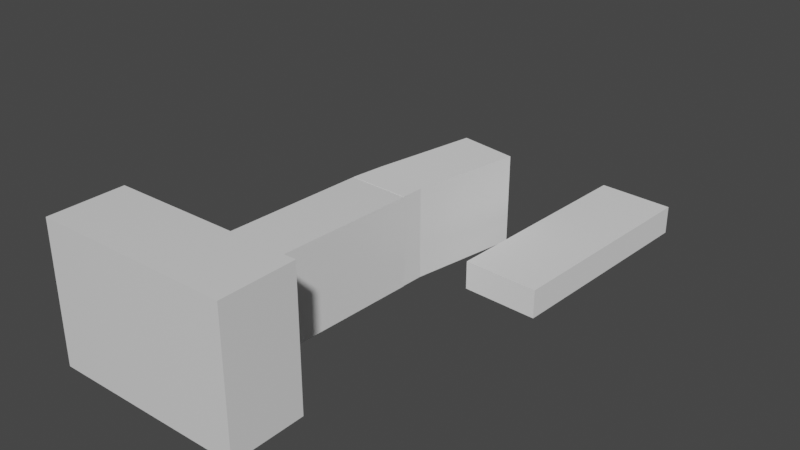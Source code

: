# Source: hauptgebaeude_v0.1.blend  (saved by Blender 2.93.20; exported with 4.5.12 LTS)
import bpy
from mathutils import Matrix  # noqa: F401  (used for matrix-valued properties, if any)

bpy.ops.wm.read_factory_settings(use_empty=True)
scene = bpy.context.scene
scene.name = 'Scene'

# ---- collections
col_collection = bpy.data.collections.new('Collection'); scene.collection.children.link(col_collection)

# ---- materials (node trees are filled in below, after node groups)
mat_material = bpy.data.materials.new('Material')
mat_material.alpha_threshold = 0.0
mat_material.use_transparent_shadow = False
mat_material.line_color = (0.0, 0.0, 0.0, 1.0)

# ---- material node trees
mat_material.use_nodes = True; mat_material.node_tree.nodes.clear()
_N = mat_material.node_tree.nodes; _L = mat_material.node_tree.links
n0 = _N.new('ShaderNodeOutputMaterial'); n0.name = 'Material Output'; n0.location = (300, 300)
n1 = _N.new('ShaderNodeBsdfPrincipled'); n1.name = 'Principled BSDF'; n1.location = (10, 300)
n1.distribution = 'GGX'
n1.subsurface_method = 'BURLEY'
n1.inputs[2].default_value = 0.4
n1.inputs[3].default_value = 1.45
n1.inputs[27].default_value = (0.0, 0.0, 0.0, 1.0)
n1.inputs[28].default_value = 1.0
_L.new(n1.outputs[0], n0.inputs[0])
n0.is_active_output = True

# ---- world
world_world = bpy.data.worlds.new('World'); scene.world = world_world
world_world.use_nodes = True; world_world.node_tree.nodes.clear()
_N = world_world.node_tree.nodes; _L = world_world.node_tree.links
n0 = _N.new('ShaderNodeOutputWorld'); n0.name = 'World Output'; n0.location = (300, 300)
n1 = _N.new('ShaderNodeBackground'); n1.name = 'Background'; n1.location = (10, 300)
n1.inputs[0].default_value = (0.05088, 0.05088, 0.05088, 1.0)
_L.new(n1.outputs[0], n0.inputs[0])
n0.is_active_output = True
world_world.color = (0.05088, 0.05088, 0.05088)
world_world.use_sun_shadow = False
world_world.sun_shadow_jitter_overblur = 0.0

# ---- meshes
me_cube = bpy.data.meshes.new('Cube')
me_cube.from_pydata([(1.0, 1.0, 1.0), (1.0, 1.0, -1.0), (1.0, -1.0, 1.0), (1.0, -1.0, -1.0), (-1.0, 1.0, 1.0), (-1.0, 1.0, -1.0), (-1.0, -1.0, 1.0), (-1.0, -1.0, -1.0)], [], [(0, 4, 6, 2), (3, 2, 6, 7), (7, 6, 4, 5), (5, 1, 3, 7), (1, 0, 2, 3), (5, 4, 0, 1)])
_uv = me_cube.uv_layers.new(name='UVMap')
_uv.uv.foreach_set('vector', [0.625, 0.5, 0.875, 0.5, 0.875, 0.75, 0.625, 0.75, 0.375, 0.75, 0.625, 0.75, 0.625, 1.0, 0.375, 1.0, 0.375, 0.0, 0.625, 0.0, 0.625, 0.25, 0.375, 0.25, 0.125, 0.5, 0.375, 0.5, 0.375, 0.75, 0.125, 0.75, 0.375, 0.5, 0.625, 0.5, 0.625, 0.75, 0.375, 0.75, 0.375, 0.25, 0.625, 0.25, 0.625, 0.5, 0.375, 0.5])
me_cube.materials.append(mat_material)
me_cube.use_remesh_preserve_volume = False
me_cube.use_remesh_preserve_attributes = False
me_cube.use_mirror_vertex_groups = False
me_cube.update()
me_cube_002 = bpy.data.meshes.new('Cube.002')
me_cube_002.from_pydata([(1.0, 0.3033, 1.0), (1.0, 0.3033, -1.0), (1.0, -1.0, 1.0), (1.0, -1.0, -1.0), (-1.0, 0.3033, 1.0), (-1.0, 0.3033, -1.0), (-1.0, -1.0, 1.0), (-1.0, -1.0, -1.0), (-1.0, 0.3033, -1.0), (-1.0, 0.3033, 1.0), (1.0, 0.3033, 1.0), (1.0, 0.3033, -1.0), (-1.0, -1.0, 0.0), (1.0, -1.0, 0.0), (0.0, -1.0, 1.0), (0.0, -1.0, -1.0), (-1.0, -1.0, 0.5), (1.0, -1.0, -0.5), (-0.5, -1.0, 1.0), (0.5, -1.0, -1.0), (-1.0, -1.0, -0.5), (1.0, -1.0, 0.5), (0.5, -1.0, 1.0), (-0.5, -1.0, -1.0), (-0.5, -1.0, 0.0), (-0.5, -1.0, -0.5), (-0.5, -1.0, 0.5), (1.126, -1.123, -0.5), (1.126, -1.123, -1.0), (0.6262, -1.123, -1.0), (1.126, -1.123, 0.5), (1.126, -1.123, -4.758e-07), (0.6262, -1.123, 1.0), (0.1262, -1.123, 1.0), (-0.3738, -1.123, -1.0), (0.1262, -1.123, -1.0), (0.6262, -1.123, -4.758e-07), (0.1262, -1.123, -4.758e-07), (0.1262, -1.123, -0.5), (0.1262, -1.123, 0.5), (-0.3738, -1.123, 1.0), (1.126, -1.123, 1.0), (-0.3738, -1.123, -4.758e-07), (0.6262, -1.123, 0.5), (0.6262, -1.123, -0.5), (-0.3738, -1.123, -0.5), (-0.3738, -1.123, 0.5)], [], [(0, 4, 9, 10), (26, 18, 6, 16), (7, 20, 12, 16, 6, 9, 8), (5, 1, 11, 8), (1, 0, 10, 11), (5, 4, 0, 1), (8, 9, 4, 5), (10, 9, 6, 18, 14, 22, 2), (8, 11, 3, 19, 15, 23, 7), (11, 10, 2, 21, 13, 17, 3), (25, 24, 12, 20), (26, 24, 42, 46), (15, 19, 29, 35), (23, 15, 35, 34), (19, 3, 28, 29), (14, 18, 40, 33), (22, 14, 33, 32), (17, 13, 31, 27), (24, 25, 45, 42), (23, 25, 20, 7), (13, 21, 30, 31), (25, 23, 34, 45), (24, 26, 16, 12), (2, 22, 32, 41), (3, 17, 27, 28), (44, 36, 37, 38), (43, 32, 33, 39), (36, 43, 39, 37), (31, 30, 43, 36), (30, 41, 32, 43), (29, 44, 38, 35), (28, 27, 44, 29), (27, 31, 36, 44), (35, 38, 45, 34), (38, 37, 42, 45), (37, 39, 46, 42), (39, 33, 40, 46), (18, 26, 46, 40), (21, 2, 41, 30)])
_uv = me_cube_002.uv_layers.new(name='UVMap')
_uv.uv.foreach_set('vector', [0.625, 0.5593, 0.875, 0.625, 0.875, 0.625, 0.625, 0.625, 0.5625, 0.9375, 0.625, 0.9375, 0.625, 1.0, 0.5625, 1.0, 0.375, 0.0, 0.4375, 0.0, 0.5, 0.0, 0.5625, 0.0, 0.625, 0.0, 0.625, 0.125, 0.375, 0.125, 0.125, 0.625, 0.375, 0.5593, 0.375, 0.625, 0.125, 0.625, 0.375, 0.5593, 0.625, 0.5593, 0.625, 0.625, 0.375, 0.625, 0.375, 0.1624, 0.625, 0.1624, 0.625, 0.5593, 0.375, 0.5593, 0.375, 0.125, 0.625, 0.125, 0.625, 0.1624, 0.375, 0.1624, 0.625, 0.625, 0.875, 0.625, 0.875, 0.75, 0.8125, 0.75, 0.75, 0.75, 0.6875, 0.75, 0.625, 0.75, 0.125, 0.625, 0.375, 0.625, 0.375, 0.75, 0.3125, 0.75, 0.25, 0.75, 0.1875, 0.75, 0.125, 0.75, 0.375, 0.625, 0.625, 0.625, 0.625, 0.75, 0.5625, 0.75, 0.5, 0.75, 0.4375, 0.75, 0.375, 0.75, 0.4375, 0.9375, 0.5, 0.9375, 0.5, 1.0, 0.4375, 1.0, 0.5625, 0.9375, 0.5, 0.9375, 0.5, 0.9375, 0.5625, 0.9375, 0.25, 0.75, 0.3125, 0.75, 0.3125, 0.75, 0.25, 0.75, 0.1875, 0.75, 0.25, 0.75, 0.25, 0.75, 0.1875, 0.75, 0.3125, 0.75, 0.375, 0.75, 0.375, 0.75, 0.3125, 0.75, 0.75, 0.75, 0.8125, 0.75, 0.8125, 0.75, 0.75, 0.75, 0.6875, 0.75, 0.75, 0.75, 0.75, 0.75, 0.6875, 0.75, 0.4375, 0.75, 0.5, 0.75, 0.5, 0.75, 0.4375, 0.75, 0.5, 0.9375, 0.4375, 0.9375, 0.4375, 0.9375, 0.5, 0.9375, 0.375, 0.9375, 0.4375, 0.9375, 0.4375, 1.0, 0.375, 1.0, 0.5, 0.75, 0.5625, 0.75, 0.5625, 0.75, 0.5, 0.75, 0.4375, 0.9375, 0.375, 0.9375, 0.375, 0.9375, 0.4375, 0.9375, 0.5, 0.9375, 0.5625, 0.9375, 0.5625, 1.0, 0.5, 1.0, 0.625, 0.75, 0.6875, 0.75, 0.6875, 0.75, 0.625, 0.75, 0.375, 0.75, 0.4375, 0.75, 0.4375, 0.75, 0.375, 0.75, 0.4375, 0.8125, 0.5, 0.8125, 0.5, 0.875, 0.4375, 0.875, 0.5625, 0.8125, 0.625, 0.8125, 0.625, 0.875, 0.5625, 0.875, 0.5, 0.8125, 0.5625, 0.8125, 0.5625, 0.875, 0.5, 0.875, 0.5, 0.75, 0.5625, 0.75, 0.5625, 0.8125, 0.5, 0.8125, 0.5625, 0.75, 0.625, 0.75, 0.625, 0.8125, 0.5625, 0.8125, 0.375, 0.8125, 0.4375, 0.8125, 0.4375, 0.875, 0.375, 0.875, 0.375, 0.75, 0.4375, 0.75, 0.4375, 0.8125, 0.375, 0.8125, 0.4375, 0.75, 0.5, 0.75, 0.5, 0.8125, 0.4375, 0.8125, 0.375, 0.875, 0.4375, 0.875, 0.4375, 0.9375, 0.375, 0.9375, 0.4375, 0.875, 0.5, 0.875, 0.5, 0.9375, 0.4375, 0.9375, 0.5, 0.875, 0.5625, 0.875, 0.5625, 0.9375, 0.5, 0.9375, 0.5625, 0.875, 0.625, 0.875, 0.625, 0.9375, 0.5625, 0.9375, 0.625, 0.9375, 0.5625, 0.9375, 0.5625, 0.9375, 0.625, 0.9375, 0.5625, 0.75, 0.625, 0.75, 0.625, 0.75, 0.5625, 0.75])
me_cube_002.materials.append(mat_material)
me_cube_002.use_remesh_preserve_volume = False
me_cube_002.use_remesh_preserve_attributes = False
me_cube_002.use_mirror_vertex_groups = False
me_cube_002.update()
me_cube_001 = bpy.data.meshes.new('Cube.001')
me_cube_001.from_pydata([(-1.087, -1.008, -1.0), (-1.087, -1.008, 1.0), (-1.188, 0.9103, -1.0), (-1.188, 0.9103, 1.0), (0.8464, -1.031, -1.0), (0.8464, -1.031, 1.0), (0.7467, 0.9538, -1.0), (0.7467, 0.9538, 1.0), (-0.9877, -1.603, -0.9941), (-0.9877, -1.603, 1.006), (0.9779, -1.428, 1.006), (0.9779, -1.428, -0.9941)], [], [(0, 1, 3, 2), (2, 3, 7, 6), (6, 7, 5, 4), (1, 0, 8, 9), (2, 6, 4, 0), (7, 3, 1, 5), (11, 10, 9, 8), (0, 4, 11, 8), (5, 1, 9, 10), (4, 5, 10, 11)])
_uv = me_cube_001.uv_layers.new(name='UVMap')
_uv.uv.foreach_set('vector', [0.375, 0.0, 0.625, 0.0, 0.625, 0.25, 0.375, 0.25, 0.375, 0.25, 0.625, 0.25, 0.625, 0.5, 0.375, 0.5, 0.375, 0.5, 0.625, 0.5, 0.6254, 0.7496, 0.3746, 0.7496, 0.625, 0.0, 0.375, 0.0, 0.375, 0.0, 0.625, 0.0, 0.125, 0.5, 0.375, 0.5, 0.3746, 0.7496, 0.125, 0.75, 0.625, 0.5, 0.875, 0.5, 0.875, 0.75, 0.6254, 0.7496, 0.3748, 0.7503, 0.6252, 0.7503, 0.625, 1.0, 0.375, 1.0, 0.125, 0.75, 0.3746, 0.7496, 0.3748, 0.7503, 0.125, 0.75, 0.6254, 0.7496, 0.875, 0.75, 0.875, 0.75, 0.6252, 0.7503, 0.3746, 0.7496, 0.6254, 0.7496, 0.6252, 0.7503, 0.3748, 0.7503])
me_cube_001.use_remesh_fix_poles = True
me_cube_001.use_remesh_preserve_attributes = False
me_cube_001.update()
me_cube_003 = bpy.data.meshes.new('Cube.003')
me_cube_003.from_pydata([(-1.0, -1.0, -1.0), (-1.0, -1.0, 1.0), (-1.0, 1.0, -1.0), (-1.0, 1.0, 1.0), (1.0, -1.0, -1.0), (1.0, -1.0, 1.0), (1.0, 1.0, -1.0), (1.0, 1.0, 1.0)], [], [(0, 1, 3, 2), (2, 3, 7, 6), (6, 7, 5, 4), (4, 5, 1, 0), (2, 6, 4, 0), (7, 3, 1, 5)])
_uv = me_cube_003.uv_layers.new(name='UVMap')
_uv.uv.foreach_set('vector', [0.375, 0.0, 0.625, 0.0, 0.625, 0.25, 0.375, 0.25, 0.375, 0.25, 0.625, 0.25, 0.625, 0.5, 0.375, 0.5, 0.375, 0.5, 0.625, 0.5, 0.625, 0.75, 0.375, 0.75, 0.375, 0.75, 0.625, 0.75, 0.625, 1.0, 0.375, 1.0, 0.125, 0.5, 0.375, 0.5, 0.375, 0.75, 0.125, 0.75, 0.625, 0.5, 0.875, 0.5, 0.875, 0.75, 0.625, 0.75])
me_cube_003.use_remesh_fix_poles = True
me_cube_003.use_remesh_preserve_attributes = False
me_cube_003.update()
me_cube_004 = bpy.data.meshes.new('Cube.004')
me_cube_004.from_pydata([(-1.0, -1.0, -1.0), (-1.0, -1.0, 1.0), (-1.0, 1.0, -1.0), (-1.0, 1.0, 1.0), (1.0, -1.0, -1.0), (1.0, -1.0, 1.0), (1.0, 1.0, -1.0), (1.0, 1.0, 1.0)], [], [(0, 1, 3, 2), (2, 3, 7, 6), (6, 7, 5, 4), (4, 5, 1, 0), (2, 6, 4, 0), (7, 3, 1, 5)])
_uv = me_cube_004.uv_layers.new(name='UVMap')
_uv.uv.foreach_set('vector', [0.375, 0.0, 0.625, 0.0, 0.625, 0.25, 0.375, 0.25, 0.375, 0.25, 0.625, 0.25, 0.625, 0.5, 0.375, 0.5, 0.375, 0.5, 0.625, 0.5, 0.625, 0.75, 0.375, 0.75, 0.375, 0.75, 0.625, 0.75, 0.625, 1.0, 0.375, 1.0, 0.125, 0.5, 0.375, 0.5, 0.375, 0.75, 0.125, 0.75, 0.625, 0.5, 0.875, 0.5, 0.875, 0.75, 0.625, 0.75])
me_cube_004.use_remesh_fix_poles = True
me_cube_004.use_remesh_preserve_attributes = False
me_cube_004.update()
me_cube_005 = bpy.data.meshes.new('Cube.005')
me_cube_005.from_pydata([(-1.0, -1.0, -1.0), (-1.0, -1.0, 1.0), (-1.0, 1.0, -1.0), (-1.0, 1.0, 1.0), (1.0, -1.0, -1.0), (1.0, -1.0, 1.0), (1.0, 1.0, -1.0), (1.0, 1.0, 1.0)], [], [(0, 1, 3, 2), (2, 3, 7, 6), (6, 7, 5, 4), (4, 5, 1, 0), (2, 6, 4, 0), (7, 3, 1, 5)])
_uv = me_cube_005.uv_layers.new(name='UVMap')
_uv.uv.foreach_set('vector', [0.375, 0.0, 0.625, 0.0, 0.625, 0.25, 0.375, 0.25, 0.375, 0.25, 0.625, 0.25, 0.625, 0.5, 0.375, 0.5, 0.375, 0.5, 0.625, 0.5, 0.625, 0.75, 0.375, 0.75, 0.375, 0.75, 0.625, 0.75, 0.625, 1.0, 0.375, 1.0, 0.125, 0.5, 0.375, 0.5, 0.375, 0.75, 0.125, 0.75, 0.625, 0.5, 0.875, 0.5, 0.875, 0.75, 0.625, 0.75])
me_cube_005.use_remesh_fix_poles = True
me_cube_005.use_remesh_preserve_attributes = False
me_cube_005.update()
me_cube_006 = bpy.data.meshes.new('Cube.006')
me_cube_006.from_pydata([(-1.0, -1.0, -1.0), (-1.0, -1.0, 1.0), (-1.0, 1.0, -1.0), (-1.0, 1.0, 1.0), (1.0, -1.0, -1.0), (1.0, -1.0, 1.0), (1.0, 1.0, -1.0), (1.0, 1.0, 1.0)], [], [(0, 1, 3, 2), (2, 3, 7, 6), (6, 7, 5, 4), (4, 5, 1, 0), (2, 6, 4, 0), (7, 3, 1, 5)])
_uv = me_cube_006.uv_layers.new(name='UVMap')
_uv.uv.foreach_set('vector', [0.375, 0.0, 0.625, 0.0, 0.625, 0.25, 0.375, 0.25, 0.375, 0.25, 0.625, 0.25, 0.625, 0.5, 0.375, 0.5, 0.375, 0.5, 0.625, 0.5, 0.625, 0.75, 0.375, 0.75, 0.375, 0.75, 0.625, 0.75, 0.625, 1.0, 0.375, 1.0, 0.125, 0.5, 0.375, 0.5, 0.375, 0.75, 0.125, 0.75, 0.625, 0.5, 0.875, 0.5, 0.875, 0.75, 0.625, 0.75])
me_cube_006.use_remesh_fix_poles = True
me_cube_006.use_remesh_preserve_attributes = False
me_cube_006.update()
me_cube_007 = bpy.data.meshes.new('Cube.007')
me_cube_007.from_pydata([(-1.0, -1.0, -1.0), (-1.0, -1.0, 1.0), (-1.0, 1.0, -1.0), (-1.0, 1.0, 1.0), (1.0, -1.0, -1.0), (1.0, -1.0, 1.0), (1.0, 1.0, -1.0), (1.0, 1.0, 1.0)], [], [(0, 1, 3, 2), (2, 3, 7, 6), (6, 7, 5, 4), (4, 5, 1, 0), (2, 6, 4, 0), (7, 3, 1, 5)])
_uv = me_cube_007.uv_layers.new(name='UVMap')
_uv.uv.foreach_set('vector', [0.375, 0.0, 0.625, 0.0, 0.625, 0.25, 0.375, 0.25, 0.375, 0.25, 0.625, 0.25, 0.625, 0.5, 0.375, 0.5, 0.375, 0.5, 0.625, 0.5, 0.625, 0.75, 0.375, 0.75, 0.375, 0.75, 0.625, 0.75, 0.625, 1.0, 0.375, 1.0, 0.125, 0.5, 0.375, 0.5, 0.375, 0.75, 0.125, 0.75, 0.625, 0.5, 0.875, 0.5, 0.875, 0.75, 0.625, 0.75])
me_cube_007.use_remesh_fix_poles = True
me_cube_007.use_remesh_preserve_attributes = False
me_cube_007.update()
me_cube_008 = bpy.data.meshes.new('Cube.008')
me_cube_008.from_pydata([(-1.0, -1.0, -1.0), (-1.0, -1.0, 1.0), (-1.0, 1.0, -1.0), (-1.0, 1.0, 1.0), (1.0, -1.0, -1.0), (1.0, -1.0, 1.0), (1.0, 1.0, -1.0), (1.0, 1.0, 1.0)], [], [(0, 1, 3, 2), (2, 3, 7, 6), (6, 7, 5, 4), (4, 5, 1, 0), (2, 6, 4, 0), (7, 3, 1, 5)])
_uv = me_cube_008.uv_layers.new(name='UVMap')
_uv.uv.foreach_set('vector', [0.375, 0.0, 0.625, 0.0, 0.625, 0.25, 0.375, 0.25, 0.375, 0.25, 0.625, 0.25, 0.625, 0.5, 0.375, 0.5, 0.375, 0.5, 0.625, 0.5, 0.625, 0.75, 0.375, 0.75, 0.375, 0.75, 0.625, 0.75, 0.625, 1.0, 0.375, 1.0, 0.125, 0.5, 0.375, 0.5, 0.375, 0.75, 0.125, 0.75, 0.625, 0.5, 0.875, 0.5, 0.875, 0.75, 0.625, 0.75])
me_cube_008.use_remesh_fix_poles = True
me_cube_008.use_remesh_preserve_attributes = False
me_cube_008.update()
me_cube_009 = bpy.data.meshes.new('Cube.009')
me_cube_009.from_pydata([(1.0, 0.3033, 1.0), (1.0, 0.3033, -1.0), (1.0, -1.0, 1.0), (1.0, -1.0, -1.0), (-1.0, 0.3033, 1.0), (-1.0, 0.3033, -1.0), (-1.0, -1.0, 1.0), (-1.0, -1.0, -1.0), (-1.0, 0.3033, -1.0), (-1.0, 0.3033, 1.0), (1.0, 0.3033, 1.0), (1.0, 0.3033, -1.0), (-1.0, -1.0, 0.0), (1.0, -1.0, 0.0), (0.0, -1.0, 1.0), (0.0, -1.0, -1.0), (-1.0, -1.0, 0.5), (1.0, -1.0, -0.5), (-0.5, -1.0, 1.0), (0.5, -1.0, -1.0), (-1.0, -1.0, -0.5), (1.0, -1.0, 0.5), (0.5, -1.0, 1.0), (-0.5, -1.0, -1.0), (-0.5, -1.0, 0.0), (-0.5, -1.0, -0.5), (-0.5, -1.0, 0.5), (1.126, -1.123, -0.5), (1.126, -1.123, -1.0), (0.6262, -1.123, -1.0), (1.126, -1.123, 0.5), (1.126, -1.123, -4.758e-07), (0.6262, -1.123, 1.0), (0.1262, -1.123, 1.0), (-0.3738, -1.123, -1.0), (0.1262, -1.123, -1.0), (0.6262, -1.123, -4.758e-07), (0.1262, -1.123, -4.758e-07), (0.1262, -1.123, -0.5), (0.1262, -1.123, 0.5), (-0.3738, -1.123, 1.0), (1.126, -1.123, 1.0), (-0.3738, -1.123, -4.758e-07), (0.6262, -1.123, 0.5), (0.6262, -1.123, -0.5), (-0.3738, -1.123, -0.5), (-0.3738, -1.123, 0.5)], [], [(0, 4, 9, 10), (26, 18, 6, 16), (7, 20, 12, 16, 6, 9, 8), (5, 1, 11, 8), (1, 0, 10, 11), (5, 4, 0, 1), (8, 9, 4, 5), (10, 9, 6, 18, 14, 22, 2), (8, 11, 3, 19, 15, 23, 7), (11, 10, 2, 21, 13, 17, 3), (25, 24, 12, 20), (26, 24, 42, 46), (15, 19, 29, 35), (23, 15, 35, 34), (19, 3, 28, 29), (14, 18, 40, 33), (22, 14, 33, 32), (17, 13, 31, 27), (24, 25, 45, 42), (23, 25, 20, 7), (13, 21, 30, 31), (25, 23, 34, 45), (24, 26, 16, 12), (2, 22, 32, 41), (3, 17, 27, 28), (44, 36, 37, 38), (43, 32, 33, 39), (36, 43, 39, 37), (31, 30, 43, 36), (30, 41, 32, 43), (29, 44, 38, 35), (28, 27, 44, 29), (27, 31, 36, 44), (35, 38, 45, 34), (38, 37, 42, 45), (37, 39, 46, 42), (39, 33, 40, 46), (18, 26, 46, 40), (21, 2, 41, 30)])
_uv = me_cube_009.uv_layers.new(name='UVMap')
_uv.uv.foreach_set('vector', [0.625, 0.5593, 0.875, 0.625, 0.875, 0.625, 0.625, 0.625, 0.5625, 0.9375, 0.625, 0.9375, 0.625, 1.0, 0.5625, 1.0, 0.375, 0.0, 0.4375, 0.0, 0.5, 0.0, 0.5625, 0.0, 0.625, 0.0, 0.625, 0.125, 0.375, 0.125, 0.125, 0.625, 0.375, 0.5593, 0.375, 0.625, 0.125, 0.625, 0.375, 0.5593, 0.625, 0.5593, 0.625, 0.625, 0.375, 0.625, 0.375, 0.1624, 0.625, 0.1624, 0.625, 0.5593, 0.375, 0.5593, 0.375, 0.125, 0.625, 0.125, 0.625, 0.1624, 0.375, 0.1624, 0.625, 0.625, 0.875, 0.625, 0.875, 0.75, 0.8125, 0.75, 0.75, 0.75, 0.6875, 0.75, 0.625, 0.75, 0.125, 0.625, 0.375, 0.625, 0.375, 0.75, 0.3125, 0.75, 0.25, 0.75, 0.1875, 0.75, 0.125, 0.75, 0.375, 0.625, 0.625, 0.625, 0.625, 0.75, 0.5625, 0.75, 0.5, 0.75, 0.4375, 0.75, 0.375, 0.75, 0.4375, 0.9375, 0.5, 0.9375, 0.5, 1.0, 0.4375, 1.0, 0.5625, 0.9375, 0.5, 0.9375, 0.5, 0.9375, 0.5625, 0.9375, 0.25, 0.75, 0.3125, 0.75, 0.3125, 0.75, 0.25, 0.75, 0.1875, 0.75, 0.25, 0.75, 0.25, 0.75, 0.1875, 0.75, 0.3125, 0.75, 0.375, 0.75, 0.375, 0.75, 0.3125, 0.75, 0.75, 0.75, 0.8125, 0.75, 0.8125, 0.75, 0.75, 0.75, 0.6875, 0.75, 0.75, 0.75, 0.75, 0.75, 0.6875, 0.75, 0.4375, 0.75, 0.5, 0.75, 0.5, 0.75, 0.4375, 0.75, 0.5, 0.9375, 0.4375, 0.9375, 0.4375, 0.9375, 0.5, 0.9375, 0.375, 0.9375, 0.4375, 0.9375, 0.4375, 1.0, 0.375, 1.0, 0.5, 0.75, 0.5625, 0.75, 0.5625, 0.75, 0.5, 0.75, 0.4375, 0.9375, 0.375, 0.9375, 0.375, 0.9375, 0.4375, 0.9375, 0.5, 0.9375, 0.5625, 0.9375, 0.5625, 1.0, 0.5, 1.0, 0.625, 0.75, 0.6875, 0.75, 0.6875, 0.75, 0.625, 0.75, 0.375, 0.75, 0.4375, 0.75, 0.4375, 0.75, 0.375, 0.75, 0.4375, 0.8125, 0.5, 0.8125, 0.5, 0.875, 0.4375, 0.875, 0.5625, 0.8125, 0.625, 0.8125, 0.625, 0.875, 0.5625, 0.875, 0.5, 0.8125, 0.5625, 0.8125, 0.5625, 0.875, 0.5, 0.875, 0.5, 0.75, 0.5625, 0.75, 0.5625, 0.8125, 0.5, 0.8125, 0.5625, 0.75, 0.625, 0.75, 0.625, 0.8125, 0.5625, 0.8125, 0.375, 0.8125, 0.4375, 0.8125, 0.4375, 0.875, 0.375, 0.875, 0.375, 0.75, 0.4375, 0.75, 0.4375, 0.8125, 0.375, 0.8125, 0.4375, 0.75, 0.5, 0.75, 0.5, 0.8125, 0.4375, 0.8125, 0.375, 0.875, 0.4375, 0.875, 0.4375, 0.9375, 0.375, 0.9375, 0.4375, 0.875, 0.5, 0.875, 0.5, 0.9375, 0.4375, 0.9375, 0.5, 0.875, 0.5625, 0.875, 0.5625, 0.9375, 0.5, 0.9375, 0.5625, 0.875, 0.625, 0.875, 0.625, 0.9375, 0.5625, 0.9375, 0.625, 0.9375, 0.5625, 0.9375, 0.5625, 0.9375, 0.625, 0.9375, 0.5625, 0.75, 0.625, 0.75, 0.625, 0.75, 0.5625, 0.75])
me_cube_009.materials.append(mat_material)
me_cube_009.use_remesh_preserve_volume = False
me_cube_009.use_remesh_preserve_attributes = False
me_cube_009.use_mirror_vertex_groups = False
me_cube_009.update()
me_cube_010 = bpy.data.meshes.new('Cube.010')
me_cube_010.from_pydata([(-1.087, -1.008, -1.0), (-1.087, -1.008, 1.0), (-1.188, 0.9103, -1.0), (-1.188, 0.9103, 1.0), (0.8464, -1.031, -1.0), (0.8464, -1.031, 1.0), (0.7467, 0.9538, -1.0), (0.7467, 0.9538, 1.0), (-0.9877, -1.603, -0.9941), (-0.9877, -1.603, 1.006), (0.9779, -1.428, 1.006), (0.9779, -1.428, -0.9941)], [], [(0, 1, 3, 2), (2, 3, 7, 6), (6, 7, 5, 4), (1, 0, 8, 9), (2, 6, 4, 0), (7, 3, 1, 5), (11, 10, 9, 8), (0, 4, 11, 8), (5, 1, 9, 10), (4, 5, 10, 11)])
_uv = me_cube_010.uv_layers.new(name='UVMap')
_uv.uv.foreach_set('vector', [0.375, 0.0, 0.625, 0.0, 0.625, 0.25, 0.375, 0.25, 0.375, 0.25, 0.625, 0.25, 0.625, 0.5, 0.375, 0.5, 0.375, 0.5, 0.625, 0.5, 0.6254, 0.7496, 0.3746, 0.7496, 0.625, 0.0, 0.375, 0.0, 0.375, 0.0, 0.625, 0.0, 0.125, 0.5, 0.375, 0.5, 0.3746, 0.7496, 0.125, 0.75, 0.625, 0.5, 0.875, 0.5, 0.875, 0.75, 0.6254, 0.7496, 0.3748, 0.7503, 0.6252, 0.7503, 0.625, 1.0, 0.375, 1.0, 0.125, 0.75, 0.3746, 0.7496, 0.3748, 0.7503, 0.125, 0.75, 0.6254, 0.7496, 0.875, 0.75, 0.875, 0.75, 0.6252, 0.7503, 0.3746, 0.7496, 0.6254, 0.7496, 0.6252, 0.7503, 0.3748, 0.7503])
me_cube_010.use_remesh_fix_poles = True
me_cube_010.use_remesh_preserve_attributes = False
me_cube_010.update()
me_cube_011 = bpy.data.meshes.new('Cube.011')
me_cube_011.from_pydata([(1.0, 0.3033, 1.0), (1.0, 0.3033, -1.0), (1.0, -1.0, 1.0), (1.0, -1.0, -1.0), (-1.0, 0.3033, 1.0), (-1.0, 0.3033, -1.0), (-1.0, -1.0, 1.0), (-1.0, -1.0, -1.0), (-1.0, 0.3033, -1.0), (-1.0, 0.3033, 1.0), (1.0, 0.3033, 1.0), (1.0, 0.3033, -1.0), (-1.0, -1.0, 0.0), (1.0, -1.0, 0.0), (0.0, -1.0, 1.0), (0.0, -1.0, -1.0), (-1.0, -1.0, 0.5), (1.0, -1.0, -0.5), (-0.5, -1.0, 1.0), (0.5, -1.0, -1.0), (-1.0, -1.0, -0.5), (1.0, -1.0, 0.5), (0.5, -1.0, 1.0), (-0.5, -1.0, -1.0), (-0.5, -1.0, 0.0), (-0.5, -1.0, -0.5), (-0.5, -1.0, 0.5), (1.126, -1.123, -0.5), (1.126, -1.123, -1.0), (0.6262, -1.123, -1.0), (1.126, -1.123, 0.5), (1.126, -1.123, -4.758e-07), (0.6262, -1.123, 1.0), (0.1262, -1.123, 1.0), (-0.3738, -1.123, -1.0), (0.1262, -1.123, -1.0), (0.6262, -1.123, -4.758e-07), (0.1262, -1.123, -4.758e-07), (0.1262, -1.123, -0.5), (0.1262, -1.123, 0.5), (-0.3738, -1.123, 1.0), (1.126, -1.123, 1.0), (-0.3738, -1.123, -4.758e-07), (0.6262, -1.123, 0.5), (0.6262, -1.123, -0.5), (-0.3738, -1.123, -0.5), (-0.3738, -1.123, 0.5)], [], [(0, 4, 9, 10), (26, 18, 6, 16), (7, 20, 12, 16, 6, 9, 8), (5, 1, 11, 8), (1, 0, 10, 11), (5, 4, 0, 1), (8, 9, 4, 5), (10, 9, 6, 18, 14, 22, 2), (8, 11, 3, 19, 15, 23, 7), (11, 10, 2, 21, 13, 17, 3), (25, 24, 12, 20), (26, 24, 42, 46), (15, 19, 29, 35), (23, 15, 35, 34), (19, 3, 28, 29), (14, 18, 40, 33), (22, 14, 33, 32), (17, 13, 31, 27), (24, 25, 45, 42), (23, 25, 20, 7), (13, 21, 30, 31), (25, 23, 34, 45), (24, 26, 16, 12), (2, 22, 32, 41), (3, 17, 27, 28), (44, 36, 37, 38), (43, 32, 33, 39), (36, 43, 39, 37), (31, 30, 43, 36), (30, 41, 32, 43), (29, 44, 38, 35), (28, 27, 44, 29), (27, 31, 36, 44), (35, 38, 45, 34), (38, 37, 42, 45), (37, 39, 46, 42), (39, 33, 40, 46), (18, 26, 46, 40), (21, 2, 41, 30)])
_uv = me_cube_011.uv_layers.new(name='UVMap')
_uv.uv.foreach_set('vector', [0.625, 0.5593, 0.875, 0.625, 0.875, 0.625, 0.625, 0.625, 0.5625, 0.9375, 0.625, 0.9375, 0.625, 1.0, 0.5625, 1.0, 0.375, 0.0, 0.4375, 0.0, 0.5, 0.0, 0.5625, 0.0, 0.625, 0.0, 0.625, 0.125, 0.375, 0.125, 0.125, 0.625, 0.375, 0.5593, 0.375, 0.625, 0.125, 0.625, 0.375, 0.5593, 0.625, 0.5593, 0.625, 0.625, 0.375, 0.625, 0.375, 0.1624, 0.625, 0.1624, 0.625, 0.5593, 0.375, 0.5593, 0.375, 0.125, 0.625, 0.125, 0.625, 0.1624, 0.375, 0.1624, 0.625, 0.625, 0.875, 0.625, 0.875, 0.75, 0.8125, 0.75, 0.75, 0.75, 0.6875, 0.75, 0.625, 0.75, 0.125, 0.625, 0.375, 0.625, 0.375, 0.75, 0.3125, 0.75, 0.25, 0.75, 0.1875, 0.75, 0.125, 0.75, 0.375, 0.625, 0.625, 0.625, 0.625, 0.75, 0.5625, 0.75, 0.5, 0.75, 0.4375, 0.75, 0.375, 0.75, 0.4375, 0.9375, 0.5, 0.9375, 0.5, 1.0, 0.4375, 1.0, 0.5625, 0.9375, 0.5, 0.9375, 0.5, 0.9375, 0.5625, 0.9375, 0.25, 0.75, 0.3125, 0.75, 0.3125, 0.75, 0.25, 0.75, 0.1875, 0.75, 0.25, 0.75, 0.25, 0.75, 0.1875, 0.75, 0.3125, 0.75, 0.375, 0.75, 0.375, 0.75, 0.3125, 0.75, 0.75, 0.75, 0.8125, 0.75, 0.8125, 0.75, 0.75, 0.75, 0.6875, 0.75, 0.75, 0.75, 0.75, 0.75, 0.6875, 0.75, 0.4375, 0.75, 0.5, 0.75, 0.5, 0.75, 0.4375, 0.75, 0.5, 0.9375, 0.4375, 0.9375, 0.4375, 0.9375, 0.5, 0.9375, 0.375, 0.9375, 0.4375, 0.9375, 0.4375, 1.0, 0.375, 1.0, 0.5, 0.75, 0.5625, 0.75, 0.5625, 0.75, 0.5, 0.75, 0.4375, 0.9375, 0.375, 0.9375, 0.375, 0.9375, 0.4375, 0.9375, 0.5, 0.9375, 0.5625, 0.9375, 0.5625, 1.0, 0.5, 1.0, 0.625, 0.75, 0.6875, 0.75, 0.6875, 0.75, 0.625, 0.75, 0.375, 0.75, 0.4375, 0.75, 0.4375, 0.75, 0.375, 0.75, 0.4375, 0.8125, 0.5, 0.8125, 0.5, 0.875, 0.4375, 0.875, 0.5625, 0.8125, 0.625, 0.8125, 0.625, 0.875, 0.5625, 0.875, 0.5, 0.8125, 0.5625, 0.8125, 0.5625, 0.875, 0.5, 0.875, 0.5, 0.75, 0.5625, 0.75, 0.5625, 0.8125, 0.5, 0.8125, 0.5625, 0.75, 0.625, 0.75, 0.625, 0.8125, 0.5625, 0.8125, 0.375, 0.8125, 0.4375, 0.8125, 0.4375, 0.875, 0.375, 0.875, 0.375, 0.75, 0.4375, 0.75, 0.4375, 0.8125, 0.375, 0.8125, 0.4375, 0.75, 0.5, 0.75, 0.5, 0.8125, 0.4375, 0.8125, 0.375, 0.875, 0.4375, 0.875, 0.4375, 0.9375, 0.375, 0.9375, 0.4375, 0.875, 0.5, 0.875, 0.5, 0.9375, 0.4375, 0.9375, 0.5, 0.875, 0.5625, 0.875, 0.5625, 0.9375, 0.5, 0.9375, 0.5625, 0.875, 0.625, 0.875, 0.625, 0.9375, 0.5625, 0.9375, 0.625, 0.9375, 0.5625, 0.9375, 0.5625, 0.9375, 0.625, 0.9375, 0.5625, 0.75, 0.625, 0.75, 0.625, 0.75, 0.5625, 0.75])
me_cube_011.materials.append(mat_material)
me_cube_011.use_remesh_preserve_volume = False
me_cube_011.use_remesh_preserve_attributes = False
me_cube_011.use_mirror_vertex_groups = False
me_cube_011.update()
me_cube_012 = bpy.data.meshes.new('Cube.012')
me_cube_012.from_pydata([(1.0, 0.3033, 1.0), (1.0, 0.3033, -1.0), (1.0, -1.0, 1.0), (1.0, -1.0, -1.0), (-1.0, 0.3033, 1.0), (-1.0, 0.3033, -1.0), (-1.0, -1.0, 1.0), (-1.0, -1.0, -1.0), (-1.0, 0.3033, -1.0), (-1.0, 0.3033, 1.0), (1.0, 0.3033, 1.0), (1.0, 0.3033, -1.0), (-1.0, -1.0, 0.0), (1.0, -1.0, 0.0), (0.0, -1.0, 1.0), (0.0, -1.0, -1.0), (-1.0, -1.0, 0.5), (1.0, -1.0, -0.5), (-0.5, -1.0, 1.0), (0.5, -1.0, -1.0), (-1.0, -1.0, -0.5), (1.0, -1.0, 0.5), (0.5, -1.0, 1.0), (-0.5, -1.0, -1.0), (-0.5, -1.0, 0.0), (-0.5, -1.0, -0.5), (-0.5, -1.0, 0.5), (1.126, -1.123, -0.5), (1.126, -1.123, -1.0), (0.6262, -1.123, -1.0), (1.126, -1.123, 0.5), (1.126, -1.123, -4.758e-07), (0.6262, -1.123, 1.0), (0.1262, -1.123, 1.0), (-0.3738, -1.123, -1.0), (0.1262, -1.123, -1.0), (0.6262, -1.123, -4.758e-07), (0.1262, -1.123, -4.758e-07), (0.1262, -1.123, -0.5), (0.1262, -1.123, 0.5), (-0.3738, -1.123, 1.0), (1.126, -1.123, 1.0), (-0.3738, -1.123, -4.758e-07), (0.6262, -1.123, 0.5), (0.6262, -1.123, -0.5), (-0.3738, -1.123, -0.5), (-0.3738, -1.123, 0.5)], [], [(0, 4, 9, 10), (26, 18, 6, 16), (7, 20, 12, 16, 6, 9, 8), (5, 1, 11, 8), (1, 0, 10, 11), (5, 4, 0, 1), (8, 9, 4, 5), (10, 9, 6, 18, 14, 22, 2), (8, 11, 3, 19, 15, 23, 7), (11, 10, 2, 21, 13, 17, 3), (25, 24, 12, 20), (26, 24, 42, 46), (15, 19, 29, 35), (23, 15, 35, 34), (19, 3, 28, 29), (14, 18, 40, 33), (22, 14, 33, 32), (17, 13, 31, 27), (24, 25, 45, 42), (23, 25, 20, 7), (13, 21, 30, 31), (25, 23, 34, 45), (24, 26, 16, 12), (2, 22, 32, 41), (3, 17, 27, 28), (44, 36, 37, 38), (43, 32, 33, 39), (36, 43, 39, 37), (31, 30, 43, 36), (30, 41, 32, 43), (29, 44, 38, 35), (28, 27, 44, 29), (27, 31, 36, 44), (35, 38, 45, 34), (38, 37, 42, 45), (37, 39, 46, 42), (39, 33, 40, 46), (18, 26, 46, 40), (21, 2, 41, 30)])
_uv = me_cube_012.uv_layers.new(name='UVMap')
_uv.uv.foreach_set('vector', [0.625, 0.5593, 0.875, 0.625, 0.875, 0.625, 0.625, 0.625, 0.5625, 0.9375, 0.625, 0.9375, 0.625, 1.0, 0.5625, 1.0, 0.375, 0.0, 0.4375, 0.0, 0.5, 0.0, 0.5625, 0.0, 0.625, 0.0, 0.625, 0.125, 0.375, 0.125, 0.125, 0.625, 0.375, 0.5593, 0.375, 0.625, 0.125, 0.625, 0.375, 0.5593, 0.625, 0.5593, 0.625, 0.625, 0.375, 0.625, 0.375, 0.1624, 0.625, 0.1624, 0.625, 0.5593, 0.375, 0.5593, 0.375, 0.125, 0.625, 0.125, 0.625, 0.1624, 0.375, 0.1624, 0.625, 0.625, 0.875, 0.625, 0.875, 0.75, 0.8125, 0.75, 0.75, 0.75, 0.6875, 0.75, 0.625, 0.75, 0.125, 0.625, 0.375, 0.625, 0.375, 0.75, 0.3125, 0.75, 0.25, 0.75, 0.1875, 0.75, 0.125, 0.75, 0.375, 0.625, 0.625, 0.625, 0.625, 0.75, 0.5625, 0.75, 0.5, 0.75, 0.4375, 0.75, 0.375, 0.75, 0.4375, 0.9375, 0.5, 0.9375, 0.5, 1.0, 0.4375, 1.0, 0.5625, 0.9375, 0.5, 0.9375, 0.5, 0.9375, 0.5625, 0.9375, 0.25, 0.75, 0.3125, 0.75, 0.3125, 0.75, 0.25, 0.75, 0.1875, 0.75, 0.25, 0.75, 0.25, 0.75, 0.1875, 0.75, 0.3125, 0.75, 0.375, 0.75, 0.375, 0.75, 0.3125, 0.75, 0.75, 0.75, 0.8125, 0.75, 0.8125, 0.75, 0.75, 0.75, 0.6875, 0.75, 0.75, 0.75, 0.75, 0.75, 0.6875, 0.75, 0.4375, 0.75, 0.5, 0.75, 0.5, 0.75, 0.4375, 0.75, 0.5, 0.9375, 0.4375, 0.9375, 0.4375, 0.9375, 0.5, 0.9375, 0.375, 0.9375, 0.4375, 0.9375, 0.4375, 1.0, 0.375, 1.0, 0.5, 0.75, 0.5625, 0.75, 0.5625, 0.75, 0.5, 0.75, 0.4375, 0.9375, 0.375, 0.9375, 0.375, 0.9375, 0.4375, 0.9375, 0.5, 0.9375, 0.5625, 0.9375, 0.5625, 1.0, 0.5, 1.0, 0.625, 0.75, 0.6875, 0.75, 0.6875, 0.75, 0.625, 0.75, 0.375, 0.75, 0.4375, 0.75, 0.4375, 0.75, 0.375, 0.75, 0.4375, 0.8125, 0.5, 0.8125, 0.5, 0.875, 0.4375, 0.875, 0.5625, 0.8125, 0.625, 0.8125, 0.625, 0.875, 0.5625, 0.875, 0.5, 0.8125, 0.5625, 0.8125, 0.5625, 0.875, 0.5, 0.875, 0.5, 0.75, 0.5625, 0.75, 0.5625, 0.8125, 0.5, 0.8125, 0.5625, 0.75, 0.625, 0.75, 0.625, 0.8125, 0.5625, 0.8125, 0.375, 0.8125, 0.4375, 0.8125, 0.4375, 0.875, 0.375, 0.875, 0.375, 0.75, 0.4375, 0.75, 0.4375, 0.8125, 0.375, 0.8125, 0.4375, 0.75, 0.5, 0.75, 0.5, 0.8125, 0.4375, 0.8125, 0.375, 0.875, 0.4375, 0.875, 0.4375, 0.9375, 0.375, 0.9375, 0.4375, 0.875, 0.5, 0.875, 0.5, 0.9375, 0.4375, 0.9375, 0.5, 0.875, 0.5625, 0.875, 0.5625, 0.9375, 0.5, 0.9375, 0.5625, 0.875, 0.625, 0.875, 0.625, 0.9375, 0.5625, 0.9375, 0.625, 0.9375, 0.5625, 0.9375, 0.5625, 0.9375, 0.625, 0.9375, 0.5625, 0.75, 0.625, 0.75, 0.625, 0.75, 0.5625, 0.75])
me_cube_012.materials.append(mat_material)
me_cube_012.use_remesh_preserve_volume = False
me_cube_012.use_remesh_preserve_attributes = False
me_cube_012.use_mirror_vertex_groups = False
me_cube_012.update()
me_cube_013 = bpy.data.meshes.new('Cube.013')
me_cube_013.from_pydata([(1.0, 0.3033, 1.0), (1.0, 0.3033, -1.0), (1.0, -1.0, 1.0), (1.0, -1.0, -1.0), (-1.0, 0.3033, 1.0), (-1.0, 0.3033, -1.0), (-1.0, -1.0, 1.0), (-1.0, -1.0, -1.0), (-1.0, 0.3033, -1.0), (-1.0, 0.3033, 1.0), (1.0, 0.3033, 1.0), (1.0, 0.3033, -1.0), (-1.0, -1.0, 0.0), (1.0, -1.0, 0.0), (0.0, -1.0, 1.0), (0.0, -1.0, -1.0), (-1.0, -1.0, 0.5), (1.0, -1.0, -0.5), (-0.5, -1.0, 1.0), (0.5, -1.0, -1.0), (-1.0, -1.0, -0.5), (1.0, -1.0, 0.5), (0.5, -1.0, 1.0), (-0.5, -1.0, -1.0), (-0.5, -1.0, 0.0), (-0.5, -1.0, -0.5), (-0.5, -1.0, 0.5), (1.126, -1.123, -0.5), (1.126, -1.123, -1.0), (0.6262, -1.123, -1.0), (1.126, -1.123, 0.5), (1.126, -1.123, -4.758e-07), (0.6262, -1.123, 1.0), (0.1262, -1.123, 1.0), (-0.3738, -1.123, -1.0), (0.1262, -1.123, -1.0), (0.6262, -1.123, -4.758e-07), (0.1262, -1.123, -4.758e-07), (0.1262, -1.123, -0.5), (0.1262, -1.123, 0.5), (-0.3738, -1.123, 1.0), (1.126, -1.123, 1.0), (-0.3738, -1.123, -4.758e-07), (0.6262, -1.123, 0.5), (0.6262, -1.123, -0.5), (-0.3738, -1.123, -0.5), (-0.3738, -1.123, 0.5)], [], [(0, 4, 9, 10), (26, 18, 6, 16), (7, 20, 12, 16, 6, 9, 8), (5, 1, 11, 8), (1, 0, 10, 11), (5, 4, 0, 1), (8, 9, 4, 5), (10, 9, 6, 18, 14, 22, 2), (8, 11, 3, 19, 15, 23, 7), (11, 10, 2, 21, 13, 17, 3), (25, 24, 12, 20), (26, 24, 42, 46), (15, 19, 29, 35), (23, 15, 35, 34), (19, 3, 28, 29), (14, 18, 40, 33), (22, 14, 33, 32), (17, 13, 31, 27), (24, 25, 45, 42), (23, 25, 20, 7), (13, 21, 30, 31), (25, 23, 34, 45), (24, 26, 16, 12), (2, 22, 32, 41), (3, 17, 27, 28), (44, 36, 37, 38), (43, 32, 33, 39), (36, 43, 39, 37), (31, 30, 43, 36), (30, 41, 32, 43), (29, 44, 38, 35), (28, 27, 44, 29), (27, 31, 36, 44), (35, 38, 45, 34), (38, 37, 42, 45), (37, 39, 46, 42), (39, 33, 40, 46), (18, 26, 46, 40), (21, 2, 41, 30)])
_uv = me_cube_013.uv_layers.new(name='UVMap')
_uv.uv.foreach_set('vector', [0.625, 0.5593, 0.875, 0.625, 0.875, 0.625, 0.625, 0.625, 0.5625, 0.9375, 0.625, 0.9375, 0.625, 1.0, 0.5625, 1.0, 0.375, 0.0, 0.4375, 0.0, 0.5, 0.0, 0.5625, 0.0, 0.625, 0.0, 0.625, 0.125, 0.375, 0.125, 0.125, 0.625, 0.375, 0.5593, 0.375, 0.625, 0.125, 0.625, 0.375, 0.5593, 0.625, 0.5593, 0.625, 0.625, 0.375, 0.625, 0.375, 0.1624, 0.625, 0.1624, 0.625, 0.5593, 0.375, 0.5593, 0.375, 0.125, 0.625, 0.125, 0.625, 0.1624, 0.375, 0.1624, 0.625, 0.625, 0.875, 0.625, 0.875, 0.75, 0.8125, 0.75, 0.75, 0.75, 0.6875, 0.75, 0.625, 0.75, 0.125, 0.625, 0.375, 0.625, 0.375, 0.75, 0.3125, 0.75, 0.25, 0.75, 0.1875, 0.75, 0.125, 0.75, 0.375, 0.625, 0.625, 0.625, 0.625, 0.75, 0.5625, 0.75, 0.5, 0.75, 0.4375, 0.75, 0.375, 0.75, 0.4375, 0.9375, 0.5, 0.9375, 0.5, 1.0, 0.4375, 1.0, 0.5625, 0.9375, 0.5, 0.9375, 0.5, 0.9375, 0.5625, 0.9375, 0.25, 0.75, 0.3125, 0.75, 0.3125, 0.75, 0.25, 0.75, 0.1875, 0.75, 0.25, 0.75, 0.25, 0.75, 0.1875, 0.75, 0.3125, 0.75, 0.375, 0.75, 0.375, 0.75, 0.3125, 0.75, 0.75, 0.75, 0.8125, 0.75, 0.8125, 0.75, 0.75, 0.75, 0.6875, 0.75, 0.75, 0.75, 0.75, 0.75, 0.6875, 0.75, 0.4375, 0.75, 0.5, 0.75, 0.5, 0.75, 0.4375, 0.75, 0.5, 0.9375, 0.4375, 0.9375, 0.4375, 0.9375, 0.5, 0.9375, 0.375, 0.9375, 0.4375, 0.9375, 0.4375, 1.0, 0.375, 1.0, 0.5, 0.75, 0.5625, 0.75, 0.5625, 0.75, 0.5, 0.75, 0.4375, 0.9375, 0.375, 0.9375, 0.375, 0.9375, 0.4375, 0.9375, 0.5, 0.9375, 0.5625, 0.9375, 0.5625, 1.0, 0.5, 1.0, 0.625, 0.75, 0.6875, 0.75, 0.6875, 0.75, 0.625, 0.75, 0.375, 0.75, 0.4375, 0.75, 0.4375, 0.75, 0.375, 0.75, 0.4375, 0.8125, 0.5, 0.8125, 0.5, 0.875, 0.4375, 0.875, 0.5625, 0.8125, 0.625, 0.8125, 0.625, 0.875, 0.5625, 0.875, 0.5, 0.8125, 0.5625, 0.8125, 0.5625, 0.875, 0.5, 0.875, 0.5, 0.75, 0.5625, 0.75, 0.5625, 0.8125, 0.5, 0.8125, 0.5625, 0.75, 0.625, 0.75, 0.625, 0.8125, 0.5625, 0.8125, 0.375, 0.8125, 0.4375, 0.8125, 0.4375, 0.875, 0.375, 0.875, 0.375, 0.75, 0.4375, 0.75, 0.4375, 0.8125, 0.375, 0.8125, 0.4375, 0.75, 0.5, 0.75, 0.5, 0.8125, 0.4375, 0.8125, 0.375, 0.875, 0.4375, 0.875, 0.4375, 0.9375, 0.375, 0.9375, 0.4375, 0.875, 0.5, 0.875, 0.5, 0.9375, 0.4375, 0.9375, 0.5, 0.875, 0.5625, 0.875, 0.5625, 0.9375, 0.5, 0.9375, 0.5625, 0.875, 0.625, 0.875, 0.625, 0.9375, 0.5625, 0.9375, 0.625, 0.9375, 0.5625, 0.9375, 0.5625, 0.9375, 0.625, 0.9375, 0.5625, 0.75, 0.625, 0.75, 0.625, 0.75, 0.5625, 0.75])
me_cube_013.materials.append(mat_material)
me_cube_013.use_remesh_preserve_volume = False
me_cube_013.use_remesh_preserve_attributes = False
me_cube_013.use_mirror_vertex_groups = False
me_cube_013.update()
me_cube_014 = bpy.data.meshes.new('Cube.014')
me_cube_014.from_pydata([(-1.087, -1.008, -1.0), (-1.087, -1.008, 1.0), (-1.188, 0.9103, -1.0), (-1.188, 0.9103, 1.0), (0.8464, -1.031, -1.0), (0.8464, -1.031, 1.0), (0.7467, 0.9538, -1.0), (0.7467, 0.9538, 1.0), (-0.9877, -1.603, -0.9941), (-0.9877, -1.603, 1.006), (0.9779, -1.428, 1.006), (0.9779, -1.428, -0.9941)], [], [(0, 1, 3, 2), (2, 3, 7, 6), (6, 7, 5, 4), (1, 0, 8, 9), (2, 6, 4, 0), (7, 3, 1, 5), (11, 10, 9, 8), (0, 4, 11, 8), (5, 1, 9, 10), (4, 5, 10, 11)])
_uv = me_cube_014.uv_layers.new(name='UVMap')
_uv.uv.foreach_set('vector', [0.375, 0.0, 0.625, 0.0, 0.625, 0.25, 0.375, 0.25, 0.375, 0.25, 0.625, 0.25, 0.625, 0.5, 0.375, 0.5, 0.375, 0.5, 0.625, 0.5, 0.6254, 0.7496, 0.3746, 0.7496, 0.625, 0.0, 0.375, 0.0, 0.375, 0.0, 0.625, 0.0, 0.125, 0.5, 0.375, 0.5, 0.3746, 0.7496, 0.125, 0.75, 0.625, 0.5, 0.875, 0.5, 0.875, 0.75, 0.6254, 0.7496, 0.3748, 0.7503, 0.6252, 0.7503, 0.625, 1.0, 0.375, 1.0, 0.125, 0.75, 0.3746, 0.7496, 0.3748, 0.7503, 0.125, 0.75, 0.6254, 0.7496, 0.875, 0.75, 0.875, 0.75, 0.6252, 0.7503, 0.3746, 0.7496, 0.6254, 0.7496, 0.6252, 0.7503, 0.3748, 0.7503])
me_cube_014.use_remesh_fix_poles = True
me_cube_014.use_remesh_preserve_attributes = False
me_cube_014.update()
me_cube_015 = bpy.data.meshes.new('Cube.015')
me_cube_015.from_pydata([(-1.087, -1.008, -1.0), (-1.087, -1.008, 1.0), (-1.188, 0.9103, -1.0), (-1.188, 0.9103, 1.0), (0.8464, -1.031, -1.0), (0.8464, -1.031, 1.0), (0.7467, 0.9538, -1.0), (0.7467, 0.9538, 1.0), (-0.9877, -1.603, -0.9941), (-0.9877, -1.603, 1.006), (0.9779, -1.428, 1.006), (0.9779, -1.428, -0.9941)], [], [(0, 1, 3, 2), (2, 3, 7, 6), (6, 7, 5, 4), (1, 0, 8, 9), (2, 6, 4, 0), (7, 3, 1, 5), (11, 10, 9, 8), (0, 4, 11, 8), (5, 1, 9, 10), (4, 5, 10, 11)])
_uv = me_cube_015.uv_layers.new(name='UVMap')
_uv.uv.foreach_set('vector', [0.375, 0.0, 0.625, 0.0, 0.625, 0.25, 0.375, 0.25, 0.375, 0.25, 0.625, 0.25, 0.625, 0.5, 0.375, 0.5, 0.375, 0.5, 0.625, 0.5, 0.6254, 0.7496, 0.3746, 0.7496, 0.625, 0.0, 0.375, 0.0, 0.375, 0.0, 0.625, 0.0, 0.125, 0.5, 0.375, 0.5, 0.3746, 0.7496, 0.125, 0.75, 0.625, 0.5, 0.875, 0.5, 0.875, 0.75, 0.6254, 0.7496, 0.3748, 0.7503, 0.6252, 0.7503, 0.625, 1.0, 0.375, 1.0, 0.125, 0.75, 0.3746, 0.7496, 0.3748, 0.7503, 0.125, 0.75, 0.6254, 0.7496, 0.875, 0.75, 0.875, 0.75, 0.6252, 0.7503, 0.3746, 0.7496, 0.6254, 0.7496, 0.6252, 0.7503, 0.3748, 0.7503])
me_cube_015.use_remesh_fix_poles = True
me_cube_015.use_remesh_preserve_attributes = False
me_cube_015.update()
me_cube_016 = bpy.data.meshes.new('Cube.016')
me_cube_016.from_pydata([(-1.087, -1.008, -1.0), (-1.087, -1.008, 1.0), (-1.188, 0.9103, -1.0), (-1.188, 0.9103, 1.0), (0.8464, -1.031, -1.0), (0.8464, -1.031, 1.0), (0.7467, 0.9538, -1.0), (0.7467, 0.9538, 1.0), (-0.9877, -1.603, -0.9941), (-0.9877, -1.603, 1.006), (0.9779, -1.428, 1.006), (0.9779, -1.428, -0.9941)], [], [(0, 1, 3, 2), (2, 3, 7, 6), (6, 7, 5, 4), (1, 0, 8, 9), (2, 6, 4, 0), (7, 3, 1, 5), (11, 10, 9, 8), (0, 4, 11, 8), (5, 1, 9, 10), (4, 5, 10, 11)])
_uv = me_cube_016.uv_layers.new(name='UVMap')
_uv.uv.foreach_set('vector', [0.375, 0.0, 0.625, 0.0, 0.625, 0.25, 0.375, 0.25, 0.375, 0.25, 0.625, 0.25, 0.625, 0.5, 0.375, 0.5, 0.375, 0.5, 0.625, 0.5, 0.6254, 0.7496, 0.3746, 0.7496, 0.625, 0.0, 0.375, 0.0, 0.375, 0.0, 0.625, 0.0, 0.125, 0.5, 0.375, 0.5, 0.3746, 0.7496, 0.125, 0.75, 0.625, 0.5, 0.875, 0.5, 0.875, 0.75, 0.6254, 0.7496, 0.3748, 0.7503, 0.6252, 0.7503, 0.625, 1.0, 0.375, 1.0, 0.125, 0.75, 0.3746, 0.7496, 0.3748, 0.7503, 0.125, 0.75, 0.6254, 0.7496, 0.875, 0.75, 0.875, 0.75, 0.6252, 0.7503, 0.3746, 0.7496, 0.6254, 0.7496, 0.6252, 0.7503, 0.3748, 0.7503])
me_cube_016.use_remesh_fix_poles = True
me_cube_016.use_remesh_preserve_attributes = False
me_cube_016.update()
me_cube_017 = bpy.data.meshes.new('Cube.017')
me_cube_017.from_pydata([(-1.0, -1.0, -1.0), (-1.0, -1.0, 1.0), (-1.0, 1.0, -1.0), (-1.0, 1.0, 1.0), (1.0, -1.0, -1.0), (1.0, -1.0, 1.0), (1.0, 1.0, -1.0), (1.0, 1.0, 1.0)], [], [(0, 1, 3, 2), (2, 3, 7, 6), (6, 7, 5, 4), (4, 5, 1, 0), (2, 6, 4, 0), (7, 3, 1, 5)])
_uv = me_cube_017.uv_layers.new(name='UVMap')
_uv.uv.foreach_set('vector', [0.375, 0.0, 0.625, 0.0, 0.625, 0.25, 0.375, 0.25, 0.375, 0.25, 0.625, 0.25, 0.625, 0.5, 0.375, 0.5, 0.375, 0.5, 0.625, 0.5, 0.625, 0.75, 0.375, 0.75, 0.375, 0.75, 0.625, 0.75, 0.625, 1.0, 0.375, 1.0, 0.125, 0.5, 0.375, 0.5, 0.375, 0.75, 0.125, 0.75, 0.625, 0.5, 0.875, 0.5, 0.875, 0.75, 0.625, 0.75])
me_cube_017.use_remesh_fix_poles = True
me_cube_017.use_remesh_preserve_attributes = False
me_cube_017.update()

# ---- objects
ob_hauptgebaeude_verwaltungsfluegel = bpy.data.objects.new('Hauptgebaeude.Verwaltungsfluegel', me_cube)
ob_hauptgebaeude_klassenfluegel1 = bpy.data.objects.new('Hauptgebaeude.Klassenfluegel1', me_cube_002)
ob_hauptgebaeude_klassenfluegel2 = bpy.data.objects.new('Hauptgebaeude.Klassenfluegel2', me_cube_001)
ob_hauptgebaeude_verwaltungsfluegel_erdgeschoss = bpy.data.objects.new('Hauptgebaeude.Verwaltungsfluegel.Erdgeschoss', me_cube_003)
ob_hauptgebaeude_verwaltungsfluegel_obergeschoss1 = bpy.data.objects.new('Hauptgebaeude.Verwaltungsfluegel.Obergeschoss1', me_cube_004)
ob_hauptgebaeude_verwaltungsfluegel_obergeschoss2 = bpy.data.objects.new('Hauptgebaeude.Verwaltungsfluegel.Obergeschoss2', me_cube_005)
ob_hauptgebaeude_verwaltungsfluegel_obergeschoss3 = bpy.data.objects.new('Hauptgebaeude.Verwaltungsfluegel.Obergeschoss3', me_cube_006)
ob_hauptgebaeude_verwaltungsfluegel_obergeschoss4 = bpy.data.objects.new('Hauptgebaeude.Verwaltungsfluegel.Obergeschoss4', me_cube_007)
ob_hauptgebaeude_verwaltungsfluegel_obergeschoss5 = bpy.data.objects.new('Hauptgebaeude.Verwaltungsfluegel.Obergeschoss5', me_cube_008)
ob_hauptgebaeude_klassenfluegel1_erdgeschoss = bpy.data.objects.new('Hauptgebaeude.Klassenfluegel1.Erdgeschoss', me_cube_009)
ob_hauptgebaeude_klassenfluegel2_erdgeschoss = bpy.data.objects.new('Hauptgebaeude.Klassenfluegel2.Erdgeschoss', me_cube_010)
ob_hauptgebaeude_klassenfluegel1_obergeschoss1 = bpy.data.objects.new('Hauptgebaeude.Klassenfluegel1.Obergeschoss1', me_cube_011)
ob_hauptgebaeude_klassenfluegel1_obergeschoss2 = bpy.data.objects.new('Hauptgebaeude.Klassenfluegel1.Obergeschoss2', me_cube_012)
ob_hauptgebaeude_klassenfluegel1_obergeschoss3 = bpy.data.objects.new('Hauptgebaeude.Klassenfluegel1.Obergeschoss3', me_cube_013)
ob_hauptgebaeude_klassenfluegel2_obergeschoss2 = bpy.data.objects.new('Hauptgebaeude.Klassenfluegel2.Obergeschoss2', me_cube_014)
ob_hauptgebaeude_klassenfluegel2_obergeschoss3 = bpy.data.objects.new('Hauptgebaeude.Klassenfluegel2.Obergeschoss3', me_cube_015)
ob_hauptgebaeude_klassenfluegel2_obergeschoss1 = bpy.data.objects.new('Hauptgebaeude.Klassenfluegel2.Obergeschoss1', me_cube_016)
ob_cube = bpy.data.objects.new('Cube', me_cube_017)

# ---- transforms, parenting, visibility, modifiers, constraints
ob_hauptgebaeude_verwaltungsfluegel.location = (0.0, 0.0, 24.0)
ob_hauptgebaeude_verwaltungsfluegel.scale = (34.0, 13.0, 24.0)
ob_hauptgebaeude_verwaltungsfluegel.lock_location = (False, False, True)
ob_hauptgebaeude_verwaltungsfluegel.lock_rotations_4d = False
ob_hauptgebaeude_verwaltungsfluegel.lock_scale = (True, True, True)
ob_hauptgebaeude_verwaltungsfluegel.empty_display_type = 'ARROWS'
ob_hauptgebaeude_verwaltungsfluegel.lineart.crease_threshold = 0.0
ob_hauptgebaeude_klassenfluegel1.location = (-1.047, 68.77, 16.0)
ob_hauptgebaeude_klassenfluegel1.rotation_euler = (0.0, -0.0, -0.04529)
ob_hauptgebaeude_klassenfluegel1.scale = (11.0, 50.0, 16.0)
ob_hauptgebaeude_klassenfluegel1.lock_location = (False, False, True)
ob_hauptgebaeude_klassenfluegel1.lock_rotations_4d = False
ob_hauptgebaeude_klassenfluegel1.lock_scale = (True, True, True)
ob_hauptgebaeude_klassenfluegel1.empty_display_type = 'ARROWS'
ob_hauptgebaeude_klassenfluegel1.lineart.crease_threshold = 0.0
ob_hauptgebaeude_klassenfluegel2.location = (6.011, 113.6, 16.0)
ob_hauptgebaeude_klassenfluegel2.rotation_euler = (0.0, -0.0, -0.2094)
ob_hauptgebaeude_klassenfluegel2.scale = (11.0, 20.0, 16.0)
ob_hauptgebaeude_klassenfluegel2.lock_location = (False, False, True)
ob_hauptgebaeude_klassenfluegel2.lock_scale = (True, True, True)
ob_hauptgebaeude_verwaltungsfluegel_erdgeschoss.location = (0.0, 0.0, 3.8)
ob_hauptgebaeude_verwaltungsfluegel_erdgeschoss.scale = (33.0, 12.0, 3.8)
ob_hauptgebaeude_verwaltungsfluegel_erdgeschoss.lock_scale = (True, True, True)
ob_hauptgebaeude_verwaltungsfluegel_obergeschoss1.location = (0.0, 0.0, 12.0)
ob_hauptgebaeude_verwaltungsfluegel_obergeschoss1.scale = (33.0, 12.0, 3.8)
ob_hauptgebaeude_verwaltungsfluegel_obergeschoss1.lock_scale = (True, True, True)
ob_hauptgebaeude_verwaltungsfluegel_obergeschoss2.location = (0.0, 0.0, 20.0)
ob_hauptgebaeude_verwaltungsfluegel_obergeschoss2.scale = (33.0, 12.0, 3.8)
ob_hauptgebaeude_verwaltungsfluegel_obergeschoss2.lock_scale = (True, True, True)
ob_hauptgebaeude_verwaltungsfluegel_obergeschoss3.location = (0.0, 0.0, 28.0)
ob_hauptgebaeude_verwaltungsfluegel_obergeschoss3.scale = (33.0, 12.0, 3.8)
ob_hauptgebaeude_verwaltungsfluegel_obergeschoss3.lock_scale = (True, True, True)
ob_hauptgebaeude_verwaltungsfluegel_obergeschoss4.location = (0.0, 0.0, 36.0)
ob_hauptgebaeude_verwaltungsfluegel_obergeschoss4.scale = (33.0, 12.0, 3.8)
ob_hauptgebaeude_verwaltungsfluegel_obergeschoss4.lock_scale = (True, True, True)
ob_hauptgebaeude_verwaltungsfluegel_obergeschoss5.location = (0.0, 0.0, 43.27)
ob_hauptgebaeude_verwaltungsfluegel_obergeschoss5.scale = (33.0, 12.0, 3.0)
ob_hauptgebaeude_verwaltungsfluegel_obergeschoss5.lock_scale = (True, True, True)
ob_hauptgebaeude_klassenfluegel1_erdgeschoss.location = (-1.047, 68.77, 3.8)
ob_hauptgebaeude_klassenfluegel1_erdgeschoss.rotation_euler = (0.0, -0.0, -0.04529)
ob_hauptgebaeude_klassenfluegel1_erdgeschoss.scale = (10.0, 50.0, 3.8)
ob_hauptgebaeude_klassenfluegel1_erdgeschoss.lock_location = (False, False, True)
ob_hauptgebaeude_klassenfluegel1_erdgeschoss.lock_rotations_4d = False
ob_hauptgebaeude_klassenfluegel1_erdgeschoss.lock_scale = (True, True, True)
ob_hauptgebaeude_klassenfluegel1_erdgeschoss.empty_display_type = 'ARROWS'
ob_hauptgebaeude_klassenfluegel1_erdgeschoss.lineart.crease_threshold = 0.0
ob_hauptgebaeude_klassenfluegel2_erdgeschoss.location = (6.011, 113.6, 3.8)
ob_hauptgebaeude_klassenfluegel2_erdgeschoss.rotation_euler = (0.0, -0.0, -0.2094)
ob_hauptgebaeude_klassenfluegel2_erdgeschoss.scale = (10.0, 20.0, 3.8)
ob_hauptgebaeude_klassenfluegel2_erdgeschoss.lock_location = (False, False, True)
ob_hauptgebaeude_klassenfluegel2_erdgeschoss.lock_scale = (True, True, True)
ob_hauptgebaeude_klassenfluegel1_obergeschoss1.location = (-1.047, 68.77, 12.0)
ob_hauptgebaeude_klassenfluegel1_obergeschoss1.rotation_euler = (0.0, -0.0, -0.04529)
ob_hauptgebaeude_klassenfluegel1_obergeschoss1.scale = (10.0, 50.0, 3.8)
ob_hauptgebaeude_klassenfluegel1_obergeschoss1.lock_rotations_4d = False
ob_hauptgebaeude_klassenfluegel1_obergeschoss1.lock_scale = (True, True, True)
ob_hauptgebaeude_klassenfluegel1_obergeschoss1.empty_display_type = 'ARROWS'
ob_hauptgebaeude_klassenfluegel1_obergeschoss1.lineart.crease_threshold = 0.0
ob_hauptgebaeude_klassenfluegel1_obergeschoss2.location = (-1.047, 68.77, 20.0)
ob_hauptgebaeude_klassenfluegel1_obergeschoss2.rotation_euler = (0.0, -0.0, -0.04529)
ob_hauptgebaeude_klassenfluegel1_obergeschoss2.scale = (10.0, 50.0, 3.8)
ob_hauptgebaeude_klassenfluegel1_obergeschoss2.lock_rotations_4d = False
ob_hauptgebaeude_klassenfluegel1_obergeschoss2.lock_scale = (True, True, True)
ob_hauptgebaeude_klassenfluegel1_obergeschoss2.empty_display_type = 'ARROWS'
ob_hauptgebaeude_klassenfluegel1_obergeschoss2.lineart.crease_threshold = 0.0
ob_hauptgebaeude_klassenfluegel1_obergeschoss3.location = (-1.047, 68.77, 28.0)
ob_hauptgebaeude_klassenfluegel1_obergeschoss3.rotation_euler = (0.0, -0.0, -0.04529)
ob_hauptgebaeude_klassenfluegel1_obergeschoss3.scale = (10.0, 50.0, 3.8)
ob_hauptgebaeude_klassenfluegel1_obergeschoss3.lock_rotations_4d = False
ob_hauptgebaeude_klassenfluegel1_obergeschoss3.lock_scale = (True, True, True)
ob_hauptgebaeude_klassenfluegel1_obergeschoss3.empty_display_type = 'ARROWS'
ob_hauptgebaeude_klassenfluegel1_obergeschoss3.lineart.crease_threshold = 0.0
ob_hauptgebaeude_klassenfluegel2_obergeschoss2.location = (6.011, 113.6, 20.0)
ob_hauptgebaeude_klassenfluegel2_obergeschoss2.rotation_euler = (0.0, -0.0, -0.2094)
ob_hauptgebaeude_klassenfluegel2_obergeschoss2.scale = (10.0, 20.0, 3.8)
ob_hauptgebaeude_klassenfluegel2_obergeschoss2.lock_scale = (True, True, True)
ob_hauptgebaeude_klassenfluegel2_obergeschoss3.location = (6.011, 113.6, 28.0)
ob_hauptgebaeude_klassenfluegel2_obergeschoss3.rotation_euler = (0.0, -0.0, -0.2094)
ob_hauptgebaeude_klassenfluegel2_obergeschoss3.scale = (10.0, 20.0, 3.8)
ob_hauptgebaeude_klassenfluegel2_obergeschoss3.lock_scale = (True, True, True)
ob_hauptgebaeude_klassenfluegel2_obergeschoss1.location = (6.011, 113.6, 12.0)
ob_hauptgebaeude_klassenfluegel2_obergeschoss1.rotation_euler = (0.0, -0.0, -0.2094)
ob_hauptgebaeude_klassenfluegel2_obergeschoss1.scale = (10.0, 20.0, 3.8)
ob_hauptgebaeude_klassenfluegel2_obergeschoss1.lock_location = (False, False, True)
ob_hauptgebaeude_klassenfluegel2_obergeschoss1.lock_scale = (True, True, True)
ob_cube.location = (42.36, 133.4, 5.0)
ob_cube.rotation_euler = (0.0, -0.0, -0.05142)
ob_cube.scale = (13.4, 39.0, 5.0)
ob_cube.lock_scale = (True, True, True)

# ---- collection membership
col_collection.objects.link(ob_hauptgebaeude_verwaltungsfluegel)
col_collection.objects.link(ob_hauptgebaeude_klassenfluegel1)
col_collection.objects.link(ob_hauptgebaeude_klassenfluegel2)
col_collection.objects.link(ob_hauptgebaeude_verwaltungsfluegel_erdgeschoss)
col_collection.objects.link(ob_hauptgebaeude_verwaltungsfluegel_obergeschoss1)
col_collection.objects.link(ob_hauptgebaeude_verwaltungsfluegel_obergeschoss2)
col_collection.objects.link(ob_hauptgebaeude_verwaltungsfluegel_obergeschoss3)
col_collection.objects.link(ob_hauptgebaeude_verwaltungsfluegel_obergeschoss4)
col_collection.objects.link(ob_hauptgebaeude_verwaltungsfluegel_obergeschoss5)
col_collection.objects.link(ob_hauptgebaeude_klassenfluegel1_erdgeschoss)
col_collection.objects.link(ob_hauptgebaeude_klassenfluegel2_erdgeschoss)
col_collection.objects.link(ob_hauptgebaeude_klassenfluegel1_obergeschoss1)
col_collection.objects.link(ob_hauptgebaeude_klassenfluegel1_obergeschoss2)
col_collection.objects.link(ob_hauptgebaeude_klassenfluegel1_obergeschoss3)
col_collection.objects.link(ob_hauptgebaeude_klassenfluegel2_obergeschoss2)
col_collection.objects.link(ob_hauptgebaeude_klassenfluegel2_obergeschoss3)
col_collection.objects.link(ob_hauptgebaeude_klassenfluegel2_obergeschoss1)
col_collection.objects.link(ob_cube)

# ---- scene / render settings (as saved in the file)
scene.frame_start = 1; scene.frame_end = 250; scene.frame_set(1)
scene.render.engine = 'BLENDER_EEVEE_NEXT'
scene.cycles.use_denoising = False
scene.cycles.samples = 128
scene.cycles.sampling_pattern = 'TABULATED_SOBOL'
scene.cycles.use_adaptive_sampling = False
scene.cycles.use_light_tree = False
scene.view_settings.view_transform = 'Filmic'
bpy.context.view_layer.update()

# ---- added for rendering (the .blend has no active camera and no usable light): camera, sun
cam_auto = bpy.data.cameras.new('AutoCamera')
cam_auto.lens = 50.0
cam_auto.sensor_width = 36.0
cam_auto.clip_end = 3457.01
ob_auto_camera = bpy.data.objects.new('AutoCamera', cam_auto)
scene.collection.objects.link(ob_auto_camera)
ob_auto_camera.location = (208.855, -156.365, 181.585)
ob_auto_camera.rotation_euler = (1.09748, -7.21219e-08, 0.694738)
scene.camera = ob_auto_camera
light_auto_sun = bpy.data.lights.new('AutoSun', 'SUN')
light_auto_sun.energy = 3.0
light_auto_sun.angle = 0.0523599
ob_auto_sun = bpy.data.objects.new('AutoSun', light_auto_sun)
scene.collection.objects.link(ob_auto_sun)
ob_auto_sun.rotation_euler = (0.872665, 0.174533, 0.523599)
bpy.context.view_layer.update()
